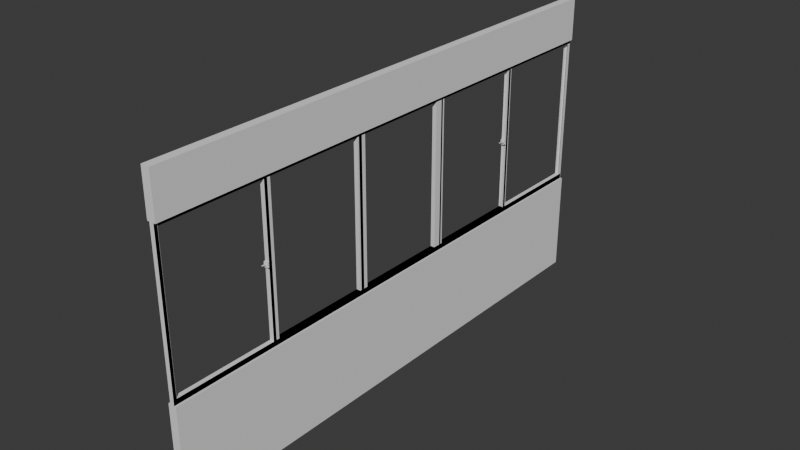 # Source: blend.blend  (saved by Blender 4.3.34; exported with 4.5.12 LTS)
import bpy
from mathutils import Matrix  # noqa: F401  (used for matrix-valued properties, if any)

bpy.ops.wm.read_factory_settings(use_empty=True)
scene = bpy.context.scene
scene.name = 'Scene'

# ---- collections
col_collection = bpy.data.collections.new('Collection'); scene.collection.children.link(col_collection)

# ---- world
world_world = bpy.data.worlds.new('World'); scene.world = world_world
world_world.use_nodes = True; world_world.node_tree.nodes.clear()
_N = world_world.node_tree.nodes; _L = world_world.node_tree.links
n0 = _N.new('ShaderNodeOutputWorld'); n0.name = 'World Output'; n0.location = (300, 300)
n1 = _N.new('ShaderNodeBackground'); n1.name = 'Background'; n1.location = (10, 300)
n1.inputs[0].default_value = (0.05088, 0.05088, 0.05088, 1.0)
_L.new(n1.outputs[0], n0.inputs[0])
n0.is_active_output = True
world_world.color = (0.05088, 0.05088, 0.05088)
world_world.sun_shadow_jitter_overblur = 0.0

# ---- meshes
me_006 = bpy.data.meshes.new('立方体.006')
me_006.from_pydata([(-1.0, -1.0, -1.0), (-1.0, -1.0, 1.0), (-1.0, 1.0, -1.0), (-1.0, 1.0, 1.0), (1.0, -1.0, -1.0), (1.0, -1.0, 1.0), (1.0, 1.0, -1.0), (1.0, 1.0, 1.0), (-1.0, 0.5, -1.0), (-1.0, 0.0, -1.0), (-1.0, -0.5, -1.0), (-1.0, -0.5, 1.0), (-1.0, 0.0, 1.0), (-1.0, 0.5, 1.0), (1.0, -0.5, -1.0), (1.0, 0.0, -1.0), (1.0, 0.5, -1.0), (1.0, 0.5, 1.0), (1.0, 0.0, 1.0), (1.0, -0.5, 1.0), (-1.0, -0.9851, -1.0), (1.0, -0.9851, 1.0), (-1.0, -0.9851, 1.0), (1.0, -0.9851, -1.0), (-1.0, -0.4837, -1.0), (-1.0, -0.4837, 1.0), (1.0, -0.4837, -1.0), (1.0, -0.4837, 1.0), (-1.0, -0.02057, 1.0), (1.0, -0.02057, -1.0), (-1.0, -0.02057, -1.0), (1.0, -0.02057, 1.0), (-1.0, 0.0223, -1.0), (-1.0, 0.0223, 1.0), (1.0, 0.0223, -1.0), (1.0, 0.0223, 1.0), (-1.0, 0.5179, 1.0), (1.0, 0.5179, -1.0), (-1.0, 0.5179, -1.0), (1.0, 0.5179, 1.0), (-1.0, 0.982, 1.0), (1.0, 0.982, -1.0), (-1.0, 0.982, -1.0), (1.0, 0.982, 1.0), (-1.0, -1.0, 0.9492), (-1.0, 1.0, 0.9492), (1.0, 1.0, 0.9492), (1.0, -1.0, 0.9492), (1.0, 0.5, 0.9492), (1.0, 0.0, 0.9492), (1.0, -0.5, 0.9492), (-1.0, -0.5, 0.9492), (-1.0, -0.9849, 1.0), (-1.0, 0.5, 0.9492), (-1.0, -0.9851, 0.9492), (1.0, -0.9851, 0.9492), (-1.0, -0.4837, 0.9492), (1.0, -0.4837, 0.9492), (1.0, -0.02057, 0.9492), (-1.0, -0.02057, 0.9492), (-1.0, 0.0223, 0.9492), (1.0, 0.0223, 0.9492), (1.0, 0.5179, 0.9492), (-1.0, 0.5179, 0.9492), (1.0, 0.982, 0.9492), (-1.0, 0.982, 0.9492), (-1.0, 1.0, -0.9155), (1.0, 1.0, -0.9155), (1.0, -1.0, -0.9155), (1.0, 0.5, -0.9155), (1.0, 0.0, -0.9155), (1.0, -0.5, -0.9155), (-1.0, -0.5, -0.9155), (-1.0, 0.0, -0.9155), (-1.0, 0.5, -0.9155), (-1.0, -0.9851, -0.9155), (1.0, -0.9851, -0.9155), (-1.0, -0.4837, -0.9155), (1.0, -0.4837, -0.9155), (1.0, -0.02057, -0.9155), (-1.0, -0.02057, -0.9155), (-1.0, 0.0223, -0.9155), (1.0, 0.0223, -0.9155), (1.0, 0.5179, -0.9155), (-1.0, 0.5179, -0.9155), (1.0, 0.982, -0.9155), (-1.0, 0.982, -0.9155), (-1.0, -1.0, -0.9155), (-1.0, -0.9858, -1.0), (-1.0, -0.9858, 1.0), (1.0, -0.9858, -1.0), (1.0, -0.9858, 1.0), (-1.0, -0.9858, 0.9492), (1.0, -0.9858, 0.9492), (1.0, -0.9858, -0.9155), (-1.0, -0.9858, -0.9155), (0.9872, -0.5, -1.0), (0.9872, -0.5, 1.0), (0.9872, -0.4837, -1.0), (0.9872, -0.4837, 1.0), (0.9872, -0.5, 0.9492), (0.9872, -0.4837, 0.9492), (0.9872, -0.5, -0.9155), (0.9872, -0.4837, -0.9155), (-1.0, 0.998, -1.0), (1.0, 0.998, -1.0), (1.0, 0.998, -0.9155), (-1.0, 0.998, -0.9155), (0.9876, 0.5, 1.0), (0.9876, 0.5179, 1.0), (0.9876, 0.5, 0.9492), (0.9876, 0.5179, 0.9492), (0.9876, 0.5, -0.9155), (0.9876, 0.5179, -0.9155), (0.9529, 0.0, 1.0), (0.9529, -0.02057, 1.0), (0.9529, 0.0223, 1.0), (0.9529, 0.0, 0.9492), (0.9529, -0.02057, 0.9492), (0.9529, 0.0223, 0.9492), (0.9529, 0.0, -0.9155), (0.9529, -0.02057, -0.9155), (0.9529, 0.0223, -0.9155), (1.0, -0.9849, 1.0), (-1.0, -0.9849, 0.9492), (1.0, -0.9849, 0.9492), (-1.0, -1.0, -0.9995), (1.0, -1.0, -0.9995), (-1.0, -0.9858, -0.9995), (1.0, -0.9858, -0.9995), (-1.0, 1.0, 0.9431), (1.0, 1.0, 0.9431), (-1.0, 0.982, 0.9431), (1.0, 0.982, 0.9431)], [], [(65, 40, 3, 45), (7, 46, 125, 123), (55, 21, 5, 47), (0, 4, 90, 88), (20, 23, 4, 0), (21, 22, 1, 5), (39, 36, 13, 17), (35, 33, 12, 18), (27, 25, 11, 19), (38, 37, 16, 8), (32, 34, 15, 9), (24, 26, 14, 10), (62, 39, 17, 48), (61, 35, 18, 49), (57, 27, 19, 50), (54, 22, 11, 51), (80, 59, 118, 121), (60, 33, 13, 53), (44, 1, 22, 54), (19, 11, 22, 21), (10, 14, 23, 20), (50, 19, 21, 55), (11, 25, 99, 97), (58, 31, 27, 57), (30, 29, 26, 24), (31, 28, 25, 27), (18, 12, 28, 31), (9, 15, 29, 30), (49, 18, 31, 58), (56, 25, 28, 59), (33, 60, 119, 116), (48, 17, 35, 61), (8, 16, 34, 32), (17, 13, 33, 35), (64, 43, 39, 62), (42, 41, 37, 38), (43, 40, 36, 39), (63, 84, 113, 111), (3, 40, 132, 130), (2, 6, 41, 42), (46, 7, 43, 64), (63, 36, 40, 65), (67, 46, 64, 85), (53, 13, 108, 110), (81, 73, 120, 122), (70, 49, 58, 79), (24, 10, 96, 98), (87, 44, 54, 75), (28, 12, 114, 115), (78, 57, 50, 71), (82, 61, 49, 70), (83, 62, 48, 69), (47, 5, 91, 93), (76, 55, 47, 68), (66, 45, 46, 67), (86, 65, 45, 66), (42, 86, 66, 2), (2, 66, 67, 6), (23, 76, 68, 4), (1, 44, 92, 89), (37, 83, 69, 16), (34, 82, 70, 15), (26, 78, 71, 14), (20, 75, 72, 10), (30, 80, 73, 9), (32, 81, 74, 8), (0, 87, 75, 20), (14, 71, 76, 23), (51, 11, 97, 100), (29, 79, 78, 26), (15, 70, 79, 29), (24, 77, 80, 30), (9, 73, 81, 32), (16, 69, 82, 34), (41, 85, 83, 37), (8, 74, 84, 38), (6, 67, 85, 41), (38, 84, 86, 42), (93, 91, 89, 92), (94, 93, 92, 95), (88, 90, 105, 104), (87, 0, 88, 95), (1, 89, 128, 126), (68, 47, 93, 94), (4, 68, 94, 90), (44, 87, 95, 92), (100, 97, 99, 101), (102, 100, 101, 103), (96, 102, 103, 98), (25, 56, 101, 99), (77, 24, 98, 103), (72, 51, 100, 102), (10, 72, 102, 96), (56, 77, 103, 101), (105, 106, 107, 104), (94, 95, 107, 106), (90, 94, 106, 105), (95, 88, 104, 107), (110, 108, 109, 111), (112, 110, 111, 113), (84, 74, 112, 113), (36, 63, 111, 109), (74, 53, 110, 112), (13, 36, 109, 108), (118, 115, 114, 117), (117, 114, 116, 119), (120, 117, 119, 122), (121, 118, 117, 120), (12, 33, 116, 114), (73, 80, 121, 120), (60, 81, 122, 119), (59, 28, 115, 118), (124, 52, 123, 125), (3, 7, 123, 52), (46, 45, 124, 125), (45, 3, 52, 124), (127, 126, 128, 129), (89, 91, 129, 128), (91, 5, 127, 129), (5, 1, 126, 127), (131, 130, 132, 133), (43, 7, 131, 133), (7, 3, 130, 131), (40, 43, 133, 132)])
_uv = me_006.uv_layers.new(name='UVマップ')
_uv.uv.foreach_set('vector', [0.6186, 0.2477, 0.625, 0.2477, 0.625, 0.25, 0.6186, 0.25, 0.625, 0.5, 0.6186, 0.5, 0.6186, 0.5, 0.625, 0.5, 0.6186, 0.7481, 0.625, 0.7481, 0.625, 0.75, 0.6186, 0.75, 0.125, 0.75, 0.375, 0.75, 0.375, 0.75, 0.125, 0.75, 0.125, 0.7481, 0.375, 0.7481, 0.375, 0.75, 0.125, 0.75, 0.625, 0.7481, 0.875, 0.7481, 0.875, 0.75, 0.625, 0.75, 0.625, 0.5603, 0.875, 0.5603, 0.875, 0.5625, 0.625, 0.5625, 0.625, 0.6222, 0.875, 0.6222, 0.875, 0.625, 0.625, 0.625, 0.625, 0.6855, 0.875, 0.6855, 0.875, 0.6875, 0.625, 0.6875, 0.125, 0.5603, 0.375, 0.5603, 0.375, 0.5625, 0.125, 0.5625, 0.125, 0.6222, 0.375, 0.6222, 0.375, 0.625, 0.125, 0.625, 0.125, 0.6855, 0.375, 0.6855, 0.375, 0.6875, 0.125, 0.6875, 0.6186, 0.5603, 0.625, 0.5603, 0.625, 0.5625, 0.6186, 0.5625, 0.6186, 0.6222, 0.625, 0.6222, 0.625, 0.625, 0.6186, 0.625, 0.6186, 0.6855, 0.625, 0.6855, 0.625, 0.6875, 0.6186, 0.6875, 0.6186, 0.001857, 0.625, 0.001857, 0.625, 0.0625, 0.6186, 0.0625, 0.0, 0.0, 0.0, 0.0, 0.0, 0.0, 0.0, 0.0, 0.6186, 0.1278, 0.625, 0.1278, 0.625, 0.1875, 0.6186, 0.1875, 0.6186, 0.0, 0.625, 0.0, 0.625, 0.001857, 0.6186, 0.001857, 0.625, 0.6875, 0.875, 0.6875, 0.875, 0.7481, 0.625, 0.7481, 0.125, 0.6875, 0.375, 0.6875, 0.375, 0.7481, 0.125, 0.7481, 0.6186, 0.6875, 0.625, 0.6875, 0.625, 0.7481, 0.6186, 0.7481, 0.875, 0.6875, 0.875, 0.6855, 0.875, 0.6855, 0.875, 0.6875, 0.6186, 0.6276, 0.625, 0.6276, 0.625, 0.6855, 0.6186, 0.6855, 0.125, 0.6276, 0.375, 0.6276, 0.375, 0.6855, 0.125, 0.6855, 0.625, 0.6276, 0.875, 0.6276, 0.875, 0.6855, 0.625, 0.6855, 0.625, 0.625, 0.875, 0.625, 0.875, 0.6276, 0.625, 0.6276, 0.125, 0.625, 0.375, 0.625, 0.375, 0.6276, 0.125, 0.6276, 0.6186, 0.625, 0.625, 0.625, 0.625, 0.6276, 0.6186, 0.6276, 0.6186, 0.06454, 0.625, 0.06454, 0.625, 0.1224, 0.6186, 0.1224, 0.625, 0.1278, 0.6186, 0.1278, 0.6186, 0.1278, 0.625, 0.1278, 0.6186, 0.5625, 0.625, 0.5625, 0.625, 0.6222, 0.6186, 0.6222, 0.125, 0.5625, 0.375, 0.5625, 0.375, 0.6222, 0.125, 0.6222, 0.625, 0.5625, 0.875, 0.5625, 0.875, 0.6222, 0.625, 0.6222, 0.6186, 0.5023, 0.625, 0.5023, 0.625, 0.5603, 0.6186, 0.5603, 0.125, 0.5023, 0.375, 0.5023, 0.375, 0.5603, 0.125, 0.5603, 0.625, 0.5023, 0.875, 0.5023, 0.875, 0.5603, 0.625, 0.5603, 0.0, 0.0, 0.0, 0.0, 0.0, 0.0, 0.0, 0.0, 0.625, 0.25, 0.625, 0.2477, 0.625, 0.2477, 0.625, 0.25, 0.125, 0.5, 0.375, 0.5, 0.375, 0.5023, 0.125, 0.5023, 0.6186, 0.5, 0.625, 0.5, 0.625, 0.5023, 0.6186, 0.5023, 0.6186, 0.1897, 0.625, 0.1897, 0.625, 0.2477, 0.6186, 0.2477, 0.3856, 0.5, 0.6186, 0.5, 0.6186, 0.5023, 0.3856, 0.5023, 0.6186, 0.1875, 0.625, 0.1875, 0.625, 0.1875, 0.6186, 0.1875, 0.3856, 0.1278, 0.3856, 0.125, 0.3856, 0.125, 0.3856, 0.1278, 0.3856, 0.625, 0.6186, 0.625, 0.6186, 0.6276, 0.3856, 0.6276, 0.125, 0.6855, 0.125, 0.6875, 0.125, 0.6875, 0.125, 0.6855, 0.3856, 0.0, 0.6186, 0.0, 0.6186, 0.001857, 0.3856, 0.001857, 0.875, 0.6276, 0.875, 0.625, 0.875, 0.625, 0.875, 0.6276, 0.3856, 0.6855, 0.6186, 0.6855, 0.6186, 0.6875, 0.3856, 0.6875, 0.3856, 0.6222, 0.6186, 0.6222, 0.6186, 0.625, 0.3856, 0.625, 0.3856, 0.5603, 0.6186, 0.5603, 0.6186, 0.5625, 0.3856, 0.5625, 0.6186, 0.75, 0.625, 0.75, 0.625, 0.75, 0.6186, 0.75, 0.3856, 0.7481, 0.6186, 0.7481, 0.6186, 0.75, 0.3856, 0.75, 0.3856, 0.25, 0.6186, 0.25, 0.6186, 0.5, 0.3856, 0.5, 0.3856, 0.2477, 0.6186, 0.2477, 0.6186, 0.25, 0.3856, 0.25, 0.375, 0.2477, 0.3856, 0.2477, 0.3856, 0.25, 0.375, 0.25, 0.375, 0.25, 0.3856, 0.25, 0.3856, 0.5, 0.375, 0.5, 0.375, 0.7481, 0.3856, 0.7481, 0.3856, 0.75, 0.375, 0.75, 0.625, 0.0, 0.6186, 0.0, 0.6186, 0.0, 0.625, 0.0, 0.375, 0.5603, 0.3856, 0.5603, 0.3856, 0.5625, 0.375, 0.5625, 0.375, 0.6222, 0.3856, 0.6222, 0.3856, 0.625, 0.375, 0.625, 0.375, 0.6855, 0.3856, 0.6855, 0.3856, 0.6875, 0.375, 0.6875, 0.375, 0.001857, 0.3856, 0.001857, 0.3856, 0.0625, 0.375, 0.0625, 0.375, 0.1224, 0.3856, 0.1224, 0.3856, 0.125, 0.375, 0.125, 0.375, 0.1278, 0.3856, 0.1278, 0.3856, 0.1875, 0.375, 0.1875, 0.375, 0.0, 0.3856, 0.0, 0.3856, 0.001857, 0.375, 0.001857, 0.375, 0.6875, 0.3856, 0.6875, 0.3856, 0.7481, 0.375, 0.7481, 0.6186, 0.0625, 0.625, 0.0625, 0.625, 0.0625, 0.6186, 0.0625, 0.375, 0.6276, 0.3856, 0.6276, 0.3856, 0.6855, 0.375, 0.6855, 0.375, 0.625, 0.3856, 0.625, 0.3856, 0.6276, 0.375, 0.6276, 0.375, 0.06454, 0.3856, 0.06454, 0.3856, 0.1224, 0.375, 0.1224, 0.375, 0.125, 0.3856, 0.125, 0.3856, 0.1278, 0.375, 0.1278, 0.375, 0.5625, 0.3856, 0.5625, 0.3856, 0.6222, 0.375, 0.6222, 0.375, 0.5023, 0.3856, 0.5023, 0.3856, 0.5603, 0.375, 0.5603, 0.375, 0.1875, 0.3856, 0.1875, 0.3856, 0.1897, 0.375, 0.1897, 0.375, 0.5, 0.3856, 0.5, 0.3856, 0.5023, 0.375, 0.5023, 0.375, 0.1897, 0.3856, 0.1897, 0.3856, 0.2477, 0.375, 0.2477, 0.6186, 0.75, 0.625, 0.75, 0.625, 1.0, 0.6186, 1.0, 0.3856, 0.75, 0.6186, 0.75, 0.6186, 1.0, 0.3856, 1.0, 0.125, 0.75, 0.375, 0.75, 0.375, 0.75, 0.125, 0.75, 0.3856, 0.0, 0.375, 0.0, 0.375, 0.0, 0.3856, 0.0, 0.625, 0.0, 0.625, 0.0, 0.625, 0.0, 0.625, 0.0, 0.3856, 0.75, 0.6186, 0.75, 0.6186, 0.75, 0.3856, 0.75, 0.375, 0.75, 0.3856, 0.75, 0.3856, 0.75, 0.375, 0.75, 0.6186, 0.0, 0.3856, 0.0, 0.3856, 0.0, 0.6186, 0.0, 0.6186, 0.0625, 0.625, 0.0625, 0.625, 0.06454, 0.6186, 0.06454, 0.3856, 0.0625, 0.6186, 0.0625, 0.6186, 0.06454, 0.3856, 0.06454, 0.375, 0.0625, 0.3856, 0.0625, 0.3856, 0.06454, 0.375, 0.06454, 0.625, 0.06454, 0.6186, 0.06454, 0.6186, 0.06454, 0.625, 0.06454, 0.3856, 0.06454, 0.375, 0.06454, 0.375, 0.06454, 0.3856, 0.06454, 0.0, 0.0, 0.0, 0.0, 0.0, 0.0, 0.0, 0.0, 0.375, 0.0625, 0.3856, 0.0625, 0.3856, 0.0625, 0.375, 0.0625, 0.0, 0.0, 0.0, 0.0, 0.0, 0.0, 0.0, 0.0, 0.375, 0.75, 0.3856, 0.75, 0.3856, 1.0, 0.375, 1.0, 0.3856, 0.75, 0.3856, 1.0, 0.3856, 1.0, 0.3856, 0.75, 0.375, 0.75, 0.3856, 0.75, 0.3856, 0.75, 0.375, 0.75, 0.3856, 0.0, 0.375, 0.0, 0.375, 0.0, 0.3856, 0.0, 0.6186, 0.1875, 0.625, 0.1875, 0.625, 0.1897, 0.6186, 0.1897, 0.3856, 0.1875, 0.6186, 0.1875, 0.6186, 0.1897, 0.3856, 0.1897, 0.3856, 0.1897, 0.3856, 0.1875, 0.3856, 0.1875, 0.3856, 0.1897, 0.625, 0.1897, 0.6186, 0.1897, 0.6186, 0.1897, 0.625, 0.1897, 0.0, 0.0, 0.0, 0.0, 0.0, 0.0, 0.0, 0.0, 0.875, 0.5625, 0.875, 0.5603, 0.875, 0.5603, 0.875, 0.5625, 0.6186, 0.1224, 0.625, 0.1224, 0.625, 0.125, 0.6186, 0.125, 0.6186, 0.125, 0.625, 0.125, 0.625, 0.1278, 0.6186, 0.1278, 0.3856, 0.125, 0.6186, 0.125, 0.6186, 0.1278, 0.3856, 0.1278, 0.3856, 0.1224, 0.6186, 0.1224, 0.6186, 0.125, 0.3856, 0.125, 0.875, 0.625, 0.875, 0.6222, 0.875, 0.6222, 0.875, 0.625, 0.3856, 0.125, 0.3856, 0.1224, 0.3856, 0.1224, 0.3856, 0.125, 0.0, 0.0, 0.0, 0.0, 0.0, 0.0, 0.0, 0.0, 0.6186, 0.1224, 0.625, 0.1224, 0.625, 0.1224, 0.6186, 0.1224, 0.6186, 0.25, 0.625, 0.25, 0.625, 0.5, 0.6186, 0.5, 0.875, 0.5, 0.625, 0.5, 0.625, 0.5, 0.875, 0.5, 0.6186, 0.5, 0.6186, 0.25, 0.6186, 0.25, 0.6186, 0.5, 0.6186, 0.25, 0.625, 0.25, 0.625, 0.25, 0.6186, 0.25, 0.625, 0.75, 0.875, 0.75, 0.875, 0.75, 0.625, 0.75, 0.625, 1.0, 0.625, 0.75, 0.625, 0.75, 0.625, 1.0, 0.625, 0.75, 0.625, 0.75, 0.625, 0.75, 0.625, 0.75, 0.625, 0.75, 0.875, 0.75, 0.875, 0.75, 0.625, 0.75, 0.625, 0.5, 0.875, 0.5, 0.875, 0.5023, 0.625, 0.5023, 0.625, 0.5023, 0.625, 0.5, 0.625, 0.5, 0.625, 0.5023, 0.625, 0.5, 0.875, 0.5, 0.875, 0.5, 0.625, 0.5, 0.875, 0.5023, 0.625, 0.5023, 0.625, 0.5023, 0.875, 0.5023])
me_006.update()
me_x = bpy.data.meshes.new('立方体')
me_x.from_pydata([(-1.0, -1.0, -1.0), (-1.0, -1.0, 1.0), (-1.0, 1.0, -1.0), (-1.0, 1.0, 1.0), (1.0, -1.0, -1.0), (1.0, -1.0, 1.0), (1.0, 1.0, -1.0), (1.0, 1.0, 1.0)], [], [(0, 1, 3, 2), (2, 3, 7, 6), (6, 7, 5, 4), (4, 5, 1, 0), (2, 6, 4, 0), (7, 3, 1, 5)])
_uv = me_x.uv_layers.new(name='UVマップ')
_uv.uv.foreach_set('vector', [0.375, 0.0, 0.625, 0.0, 0.625, 0.25, 0.375, 0.25, 0.375, 0.25, 0.625, 0.25, 0.625, 0.5, 0.375, 0.5, 0.375, 0.5, 0.625, 0.5, 0.625, 0.75, 0.375, 0.75, 0.375, 0.75, 0.625, 0.75, 0.625, 1.0, 0.375, 1.0, 0.125, 0.5, 0.375, 0.5, 0.375, 0.75, 0.125, 0.75, 0.625, 0.5, 0.875, 0.5, 0.875, 0.75, 0.625, 0.75])
me_x.update()
me_001 = bpy.data.meshes.new('立方体.001')
me_001.from_pydata([(-1.0, -1.0, -1.0), (-1.0, -1.0, 1.0), (-1.0, 1.0, -1.0), (-1.0, 1.0, 1.0), (1.0, -1.0, -1.0), (1.0, -1.0, 1.0), (1.0, 1.0, -1.0), (1.0, 1.0, 1.0)], [], [(0, 1, 3, 2), (2, 3, 7, 6), (6, 7, 5, 4), (4, 5, 1, 0), (2, 6, 4, 0), (7, 3, 1, 5)])
_uv = me_001.uv_layers.new(name='UVマップ')
_uv.uv.foreach_set('vector', [0.375, 0.0, 0.625, 0.0, 0.625, 0.25, 0.375, 0.25, 0.375, 0.25, 0.625, 0.25, 0.625, 0.5, 0.375, 0.5, 0.375, 0.5, 0.625, 0.5, 0.625, 0.75, 0.375, 0.75, 0.375, 0.75, 0.625, 0.75, 0.625, 1.0, 0.375, 1.0, 0.125, 0.5, 0.375, 0.5, 0.375, 0.75, 0.125, 0.75, 0.625, 0.5, 0.875, 0.5, 0.875, 0.75, 0.625, 0.75])
me_001.update()
me_002 = bpy.data.meshes.new('立方体.002')
me_002.from_pydata([(-1.0, -1.0, -1.0), (-1.0, -1.0, 1.0), (-1.0, 1.0, -1.0), (-1.0, 1.0, 1.0), (1.0, -1.0, -1.0), (1.0, -1.0, 1.0), (1.0, 1.0, -1.0), (1.0, 1.0, 1.0), (-1.0, 0.5, -1.0), (-1.0, 0.0, -1.0), (-1.0, -0.5, -1.0), (-1.0, -0.5, 1.0), (-1.0, 0.0, 1.0), (-1.0, 0.5, 1.0), (1.0, -0.5, -1.0), (1.0, 0.0, -1.0), (1.0, 0.5, -1.0), (1.0, 0.5, 1.0), (1.0, 0.0, 1.0), (1.0, -0.5, 1.0), (-1.0, -0.9851, -1.0), (1.0, -0.9851, 1.0), (-1.0, -0.9851, 1.0), (1.0, -0.9851, -1.0), (-1.0, -0.4837, -1.0), (-1.0, -0.4837, 1.0), (1.0, -0.4837, -1.0), (1.0, -0.4837, 1.0), (-1.0, -0.02057, 1.0), (1.0, -0.02057, -1.0), (-1.0, -0.02057, -1.0), (1.0, -0.02057, 1.0), (-1.0, 0.0223, -1.0), (-1.0, 0.0223, 1.0), (1.0, 0.0223, -1.0), (1.0, 0.0223, 1.0), (-1.0, 0.5179, 1.0), (1.0, 0.5179, -1.0), (-1.0, 0.5179, -1.0), (1.0, 0.5179, 1.0), (-1.0, 0.982, 1.0), (1.0, 0.982, -1.0), (-1.0, 0.982, -1.0), (1.0, 0.982, 1.0), (-1.0, -1.0, 0.9492), (-1.0, 1.0, 0.9492), (1.0, 1.0, 0.9492), (1.0, -1.0, 0.9492), (1.0, 0.5, 0.9492), (1.0, 0.0, 0.9492), (1.0, -0.5, 0.9492), (-1.0, -0.5, 0.9492), (-1.0, -0.9849, 1.0), (-1.0, 0.5, 0.9492), (-1.0, -0.9851, 0.9492), (1.0, -0.9851, 0.9492), (-1.0, -0.4837, 0.9492), (1.0, -0.4837, 0.9492), (1.0, -0.02057, 0.9492), (-1.0, -0.02057, 0.9492), (-1.0, 0.0223, 0.9492), (1.0, 0.0223, 0.9492), (1.0, 0.5179, 0.9492), (-1.0, 0.5179, 0.9492), (1.0, 0.982, 0.9492), (-1.0, 0.982, 0.9492), (-1.0, 1.0, -0.9155), (1.0, 1.0, -0.9155), (1.0, -1.0, -0.9155), (1.0, 0.5, -0.9155), (1.0, 0.0, -0.9155), (1.0, -0.5, -0.9155), (-1.0, -0.5, -0.9155), (-1.0, 0.0, -0.9155), (-1.0, 0.5, -0.9155), (-1.0, -0.9851, -0.9155), (1.0, -0.9851, -0.9155), (-1.0, -0.4837, -0.9155), (1.0, -0.4837, -0.9155), (1.0, -0.02057, -0.9155), (-1.0, -0.02057, -0.9155), (-1.0, 0.0223, -0.9155), (1.0, 0.0223, -0.9155), (1.0, 0.5179, -0.9155), (-1.0, 0.5179, -0.9155), (1.0, 0.982, -0.9155), (-1.0, 0.982, -0.9155), (-1.0, -1.0, -0.9155), (-1.0, -0.9858, -1.0), (-1.0, -0.9858, 1.0), (1.0, -0.9858, -1.0), (1.0, -0.9858, 1.0), (-1.0, -0.9858, 0.9492), (1.0, -0.9858, 0.9492), (1.0, -0.9858, -0.9155), (-1.0, -0.9858, -0.9155), (0.9872, -0.5, -1.0), (0.9872, -0.5, 1.0), (0.9872, -0.4837, -1.0), (0.9872, -0.4837, 1.0), (0.9872, -0.5, 0.9492), (0.9872, -0.4837, 0.9492), (0.9872, -0.5, -0.9155), (0.9872, -0.4837, -0.9155), (-1.0, 0.998, -1.0), (1.0, 0.998, -1.0), (1.0, 0.998, -0.9155), (-1.0, 0.998, -0.9155), (0.9876, 0.5, 1.0), (0.9876, 0.5179, 1.0), (0.9876, 0.5, 0.9492), (0.9876, 0.5179, 0.9492), (0.9876, 0.5, -0.9155), (0.9876, 0.5179, -0.9155), (0.9529, 0.0, 1.0), (0.9529, -0.02057, 1.0), (0.9529, 0.0223, 1.0), (0.9529, 0.0, 0.9492), (0.9529, -0.02057, 0.9492), (0.9529, 0.0223, 0.9492), (0.9529, 0.0, -0.9155), (0.9529, -0.02057, -0.9155), (0.9529, 0.0223, -0.9155), (1.0, -0.9849, 1.0), (-1.0, -0.9849, 0.9492), (1.0, -0.9849, 0.9492), (-1.0, -1.0, -0.9995), (1.0, -1.0, -0.9995), (-1.0, -0.9858, -0.9995), (1.0, -0.9858, -0.9995), (-1.0, 1.0, 0.9431), (1.0, 1.0, 0.9431), (-1.0, 0.982, 0.9431), (1.0, 0.982, 0.9431)], [], [(65, 40, 3, 45), (7, 46, 125, 123), (55, 21, 5, 47), (0, 4, 90, 88), (20, 23, 4, 0), (21, 22, 1, 5), (39, 36, 13, 17), (35, 33, 12, 18), (27, 25, 11, 19), (38, 37, 16, 8), (32, 34, 15, 9), (24, 26, 14, 10), (62, 39, 17, 48), (61, 35, 18, 49), (57, 27, 19, 50), (54, 22, 11, 51), (80, 59, 118, 121), (60, 33, 13, 53), (44, 1, 22, 54), (19, 11, 22, 21), (10, 14, 23, 20), (50, 19, 21, 55), (11, 25, 99, 97), (58, 31, 27, 57), (30, 29, 26, 24), (31, 28, 25, 27), (18, 12, 28, 31), (9, 15, 29, 30), (49, 18, 31, 58), (56, 25, 28, 59), (33, 60, 119, 116), (48, 17, 35, 61), (8, 16, 34, 32), (17, 13, 33, 35), (64, 43, 39, 62), (42, 41, 37, 38), (43, 40, 36, 39), (63, 84, 113, 111), (3, 40, 132, 130), (2, 6, 41, 42), (46, 7, 43, 64), (63, 36, 40, 65), (67, 46, 64, 85), (53, 13, 108, 110), (81, 73, 120, 122), (70, 49, 58, 79), (24, 10, 96, 98), (87, 44, 54, 75), (28, 12, 114, 115), (78, 57, 50, 71), (82, 61, 49, 70), (83, 62, 48, 69), (47, 5, 91, 93), (76, 55, 47, 68), (66, 45, 46, 67), (86, 65, 45, 66), (42, 86, 66, 2), (2, 66, 67, 6), (23, 76, 68, 4), (1, 44, 92, 89), (37, 83, 69, 16), (34, 82, 70, 15), (26, 78, 71, 14), (20, 75, 72, 10), (30, 80, 73, 9), (32, 81, 74, 8), (0, 87, 75, 20), (14, 71, 76, 23), (51, 11, 97, 100), (29, 79, 78, 26), (15, 70, 79, 29), (24, 77, 80, 30), (9, 73, 81, 32), (16, 69, 82, 34), (41, 85, 83, 37), (8, 74, 84, 38), (6, 67, 85, 41), (38, 84, 86, 42), (93, 91, 89, 92), (94, 93, 92, 95), (88, 90, 105, 104), (87, 0, 88, 95), (1, 89, 128, 126), (68, 47, 93, 94), (4, 68, 94, 90), (44, 87, 95, 92), (100, 97, 99, 101), (102, 100, 101, 103), (96, 102, 103, 98), (25, 56, 101, 99), (77, 24, 98, 103), (72, 51, 100, 102), (10, 72, 102, 96), (56, 77, 103, 101), (105, 106, 107, 104), (94, 95, 107, 106), (90, 94, 106, 105), (95, 88, 104, 107), (110, 108, 109, 111), (112, 110, 111, 113), (84, 74, 112, 113), (36, 63, 111, 109), (74, 53, 110, 112), (13, 36, 109, 108), (118, 115, 114, 117), (117, 114, 116, 119), (120, 117, 119, 122), (121, 118, 117, 120), (12, 33, 116, 114), (73, 80, 121, 120), (60, 81, 122, 119), (59, 28, 115, 118), (124, 52, 123, 125), (3, 7, 123, 52), (46, 45, 124, 125), (45, 3, 52, 124), (127, 126, 128, 129), (89, 91, 129, 128), (91, 5, 127, 129), (5, 1, 126, 127), (131, 130, 132, 133), (43, 7, 131, 133), (7, 3, 130, 131), (40, 43, 133, 132)])
_uv = me_002.uv_layers.new(name='UVマップ')
_uv.uv.foreach_set('vector', [0.6186, 0.2477, 0.625, 0.2477, 0.625, 0.25, 0.6186, 0.25, 0.625, 0.5, 0.6186, 0.5, 0.6186, 0.5, 0.625, 0.5, 0.6186, 0.7481, 0.625, 0.7481, 0.625, 0.75, 0.6186, 0.75, 0.125, 0.75, 0.375, 0.75, 0.375, 0.75, 0.125, 0.75, 0.125, 0.7481, 0.375, 0.7481, 0.375, 0.75, 0.125, 0.75, 0.625, 0.7481, 0.875, 0.7481, 0.875, 0.75, 0.625, 0.75, 0.625, 0.5603, 0.875, 0.5603, 0.875, 0.5625, 0.625, 0.5625, 0.625, 0.6222, 0.875, 0.6222, 0.875, 0.625, 0.625, 0.625, 0.625, 0.6855, 0.875, 0.6855, 0.875, 0.6875, 0.625, 0.6875, 0.125, 0.5603, 0.375, 0.5603, 0.375, 0.5625, 0.125, 0.5625, 0.125, 0.6222, 0.375, 0.6222, 0.375, 0.625, 0.125, 0.625, 0.125, 0.6855, 0.375, 0.6855, 0.375, 0.6875, 0.125, 0.6875, 0.6186, 0.5603, 0.625, 0.5603, 0.625, 0.5625, 0.6186, 0.5625, 0.6186, 0.6222, 0.625, 0.6222, 0.625, 0.625, 0.6186, 0.625, 0.6186, 0.6855, 0.625, 0.6855, 0.625, 0.6875, 0.6186, 0.6875, 0.6186, 0.001857, 0.625, 0.001857, 0.625, 0.0625, 0.6186, 0.0625, 0.0, 0.0, 0.0, 0.0, 0.0, 0.0, 0.0, 0.0, 0.6186, 0.1278, 0.625, 0.1278, 0.625, 0.1875, 0.6186, 0.1875, 0.6186, 0.0, 0.625, 0.0, 0.625, 0.001857, 0.6186, 0.001857, 0.625, 0.6875, 0.875, 0.6875, 0.875, 0.7481, 0.625, 0.7481, 0.125, 0.6875, 0.375, 0.6875, 0.375, 0.7481, 0.125, 0.7481, 0.6186, 0.6875, 0.625, 0.6875, 0.625, 0.7481, 0.6186, 0.7481, 0.875, 0.6875, 0.875, 0.6855, 0.875, 0.6855, 0.875, 0.6875, 0.6186, 0.6276, 0.625, 0.6276, 0.625, 0.6855, 0.6186, 0.6855, 0.125, 0.6276, 0.375, 0.6276, 0.375, 0.6855, 0.125, 0.6855, 0.625, 0.6276, 0.875, 0.6276, 0.875, 0.6855, 0.625, 0.6855, 0.625, 0.625, 0.875, 0.625, 0.875, 0.6276, 0.625, 0.6276, 0.125, 0.625, 0.375, 0.625, 0.375, 0.6276, 0.125, 0.6276, 0.6186, 0.625, 0.625, 0.625, 0.625, 0.6276, 0.6186, 0.6276, 0.6186, 0.06454, 0.625, 0.06454, 0.625, 0.1224, 0.6186, 0.1224, 0.625, 0.1278, 0.6186, 0.1278, 0.6186, 0.1278, 0.625, 0.1278, 0.6186, 0.5625, 0.625, 0.5625, 0.625, 0.6222, 0.6186, 0.6222, 0.125, 0.5625, 0.375, 0.5625, 0.375, 0.6222, 0.125, 0.6222, 0.625, 0.5625, 0.875, 0.5625, 0.875, 0.6222, 0.625, 0.6222, 0.6186, 0.5023, 0.625, 0.5023, 0.625, 0.5603, 0.6186, 0.5603, 0.125, 0.5023, 0.375, 0.5023, 0.375, 0.5603, 0.125, 0.5603, 0.625, 0.5023, 0.875, 0.5023, 0.875, 0.5603, 0.625, 0.5603, 0.0, 0.0, 0.0, 0.0, 0.0, 0.0, 0.0, 0.0, 0.625, 0.25, 0.625, 0.2477, 0.625, 0.2477, 0.625, 0.25, 0.125, 0.5, 0.375, 0.5, 0.375, 0.5023, 0.125, 0.5023, 0.6186, 0.5, 0.625, 0.5, 0.625, 0.5023, 0.6186, 0.5023, 0.6186, 0.1897, 0.625, 0.1897, 0.625, 0.2477, 0.6186, 0.2477, 0.3856, 0.5, 0.6186, 0.5, 0.6186, 0.5023, 0.3856, 0.5023, 0.6186, 0.1875, 0.625, 0.1875, 0.625, 0.1875, 0.6186, 0.1875, 0.3856, 0.1278, 0.3856, 0.125, 0.3856, 0.125, 0.3856, 0.1278, 0.3856, 0.625, 0.6186, 0.625, 0.6186, 0.6276, 0.3856, 0.6276, 0.125, 0.6855, 0.125, 0.6875, 0.125, 0.6875, 0.125, 0.6855, 0.3856, 0.0, 0.6186, 0.0, 0.6186, 0.001857, 0.3856, 0.001857, 0.875, 0.6276, 0.875, 0.625, 0.875, 0.625, 0.875, 0.6276, 0.3856, 0.6855, 0.6186, 0.6855, 0.6186, 0.6875, 0.3856, 0.6875, 0.3856, 0.6222, 0.6186, 0.6222, 0.6186, 0.625, 0.3856, 0.625, 0.3856, 0.5603, 0.6186, 0.5603, 0.6186, 0.5625, 0.3856, 0.5625, 0.6186, 0.75, 0.625, 0.75, 0.625, 0.75, 0.6186, 0.75, 0.3856, 0.7481, 0.6186, 0.7481, 0.6186, 0.75, 0.3856, 0.75, 0.3856, 0.25, 0.6186, 0.25, 0.6186, 0.5, 0.3856, 0.5, 0.3856, 0.2477, 0.6186, 0.2477, 0.6186, 0.25, 0.3856, 0.25, 0.375, 0.2477, 0.3856, 0.2477, 0.3856, 0.25, 0.375, 0.25, 0.375, 0.25, 0.3856, 0.25, 0.3856, 0.5, 0.375, 0.5, 0.375, 0.7481, 0.3856, 0.7481, 0.3856, 0.75, 0.375, 0.75, 0.625, 0.0, 0.6186, 0.0, 0.6186, 0.0, 0.625, 0.0, 0.375, 0.5603, 0.3856, 0.5603, 0.3856, 0.5625, 0.375, 0.5625, 0.375, 0.6222, 0.3856, 0.6222, 0.3856, 0.625, 0.375, 0.625, 0.375, 0.6855, 0.3856, 0.6855, 0.3856, 0.6875, 0.375, 0.6875, 0.375, 0.001857, 0.3856, 0.001857, 0.3856, 0.0625, 0.375, 0.0625, 0.375, 0.1224, 0.3856, 0.1224, 0.3856, 0.125, 0.375, 0.125, 0.375, 0.1278, 0.3856, 0.1278, 0.3856, 0.1875, 0.375, 0.1875, 0.375, 0.0, 0.3856, 0.0, 0.3856, 0.001857, 0.375, 0.001857, 0.375, 0.6875, 0.3856, 0.6875, 0.3856, 0.7481, 0.375, 0.7481, 0.6186, 0.0625, 0.625, 0.0625, 0.625, 0.0625, 0.6186, 0.0625, 0.375, 0.6276, 0.3856, 0.6276, 0.3856, 0.6855, 0.375, 0.6855, 0.375, 0.625, 0.3856, 0.625, 0.3856, 0.6276, 0.375, 0.6276, 0.375, 0.06454, 0.3856, 0.06454, 0.3856, 0.1224, 0.375, 0.1224, 0.375, 0.125, 0.3856, 0.125, 0.3856, 0.1278, 0.375, 0.1278, 0.375, 0.5625, 0.3856, 0.5625, 0.3856, 0.6222, 0.375, 0.6222, 0.375, 0.5023, 0.3856, 0.5023, 0.3856, 0.5603, 0.375, 0.5603, 0.375, 0.1875, 0.3856, 0.1875, 0.3856, 0.1897, 0.375, 0.1897, 0.375, 0.5, 0.3856, 0.5, 0.3856, 0.5023, 0.375, 0.5023, 0.375, 0.1897, 0.3856, 0.1897, 0.3856, 0.2477, 0.375, 0.2477, 0.6186, 0.75, 0.625, 0.75, 0.625, 1.0, 0.6186, 1.0, 0.3856, 0.75, 0.6186, 0.75, 0.6186, 1.0, 0.3856, 1.0, 0.125, 0.75, 0.375, 0.75, 0.375, 0.75, 0.125, 0.75, 0.3856, 0.0, 0.375, 0.0, 0.375, 0.0, 0.3856, 0.0, 0.625, 0.0, 0.625, 0.0, 0.625, 0.0, 0.625, 0.0, 0.3856, 0.75, 0.6186, 0.75, 0.6186, 0.75, 0.3856, 0.75, 0.375, 0.75, 0.3856, 0.75, 0.3856, 0.75, 0.375, 0.75, 0.6186, 0.0, 0.3856, 0.0, 0.3856, 0.0, 0.6186, 0.0, 0.6186, 0.0625, 0.625, 0.0625, 0.625, 0.06454, 0.6186, 0.06454, 0.3856, 0.0625, 0.6186, 0.0625, 0.6186, 0.06454, 0.3856, 0.06454, 0.375, 0.0625, 0.3856, 0.0625, 0.3856, 0.06454, 0.375, 0.06454, 0.625, 0.06454, 0.6186, 0.06454, 0.6186, 0.06454, 0.625, 0.06454, 0.3856, 0.06454, 0.375, 0.06454, 0.375, 0.06454, 0.3856, 0.06454, 0.0, 0.0, 0.0, 0.0, 0.0, 0.0, 0.0, 0.0, 0.375, 0.0625, 0.3856, 0.0625, 0.3856, 0.0625, 0.375, 0.0625, 0.0, 0.0, 0.0, 0.0, 0.0, 0.0, 0.0, 0.0, 0.375, 0.75, 0.3856, 0.75, 0.3856, 1.0, 0.375, 1.0, 0.3856, 0.75, 0.3856, 1.0, 0.3856, 1.0, 0.3856, 0.75, 0.375, 0.75, 0.3856, 0.75, 0.3856, 0.75, 0.375, 0.75, 0.3856, 0.0, 0.375, 0.0, 0.375, 0.0, 0.3856, 0.0, 0.6186, 0.1875, 0.625, 0.1875, 0.625, 0.1897, 0.6186, 0.1897, 0.3856, 0.1875, 0.6186, 0.1875, 0.6186, 0.1897, 0.3856, 0.1897, 0.3856, 0.1897, 0.3856, 0.1875, 0.3856, 0.1875, 0.3856, 0.1897, 0.625, 0.1897, 0.6186, 0.1897, 0.6186, 0.1897, 0.625, 0.1897, 0.0, 0.0, 0.0, 0.0, 0.0, 0.0, 0.0, 0.0, 0.875, 0.5625, 0.875, 0.5603, 0.875, 0.5603, 0.875, 0.5625, 0.6186, 0.1224, 0.625, 0.1224, 0.625, 0.125, 0.6186, 0.125, 0.6186, 0.125, 0.625, 0.125, 0.625, 0.1278, 0.6186, 0.1278, 0.3856, 0.125, 0.6186, 0.125, 0.6186, 0.1278, 0.3856, 0.1278, 0.3856, 0.1224, 0.6186, 0.1224, 0.6186, 0.125, 0.3856, 0.125, 0.875, 0.625, 0.875, 0.6222, 0.875, 0.6222, 0.875, 0.625, 0.3856, 0.125, 0.3856, 0.1224, 0.3856, 0.1224, 0.3856, 0.125, 0.0, 0.0, 0.0, 0.0, 0.0, 0.0, 0.0, 0.0, 0.6186, 0.1224, 0.625, 0.1224, 0.625, 0.1224, 0.6186, 0.1224, 0.6186, 0.25, 0.625, 0.25, 0.625, 0.5, 0.6186, 0.5, 0.875, 0.5, 0.625, 0.5, 0.625, 0.5, 0.875, 0.5, 0.6186, 0.5, 0.6186, 0.25, 0.6186, 0.25, 0.6186, 0.5, 0.6186, 0.25, 0.625, 0.25, 0.625, 0.25, 0.6186, 0.25, 0.625, 0.75, 0.875, 0.75, 0.875, 0.75, 0.625, 0.75, 0.625, 1.0, 0.625, 0.75, 0.625, 0.75, 0.625, 1.0, 0.625, 0.75, 0.625, 0.75, 0.625, 0.75, 0.625, 0.75, 0.625, 0.75, 0.875, 0.75, 0.875, 0.75, 0.625, 0.75, 0.625, 0.5, 0.875, 0.5, 0.875, 0.5023, 0.625, 0.5023, 0.625, 0.5023, 0.625, 0.5, 0.625, 0.5, 0.625, 0.5023, 0.625, 0.5, 0.875, 0.5, 0.875, 0.5, 0.625, 0.5, 0.875, 0.5023, 0.625, 0.5023, 0.625, 0.5023, 0.875, 0.5023])
me_002.update()
me_003 = bpy.data.meshes.new('立方体.003')
me_003.from_pydata([(-1.0, -1.0, -1.0), (-1.0, -1.0, 1.0), (-1.0, 1.0, -1.0), (-1.0, 1.0, 1.0), (1.0, -1.0, -1.0), (1.0, -1.0, 1.0), (1.0, 1.0, -1.0), (1.0, 1.0, 1.0)], [], [(0, 1, 3, 2), (2, 3, 7, 6), (6, 7, 5, 4), (4, 5, 1, 0), (2, 6, 4, 0), (7, 3, 1, 5)])
_uv = me_003.uv_layers.new(name='UVマップ')
_uv.uv.foreach_set('vector', [0.375, 0.0, 0.625, 0.0, 0.625, 0.25, 0.375, 0.25, 0.375, 0.25, 0.625, 0.25, 0.625, 0.5, 0.375, 0.5, 0.375, 0.5, 0.625, 0.5, 0.625, 0.75, 0.375, 0.75, 0.375, 0.75, 0.625, 0.75, 0.625, 1.0, 0.375, 1.0, 0.125, 0.5, 0.375, 0.5, 0.375, 0.75, 0.125, 0.75, 0.625, 0.5, 0.875, 0.5, 0.875, 0.75, 0.625, 0.75])
me_003.update()
me_004 = bpy.data.meshes.new('立方体.004')
me_004.from_pydata([(-1.0, -1.0, -1.0), (-1.0, -1.0, 1.0), (-1.0, 1.0, -1.0), (-1.0, 1.0, 1.0), (1.0, -1.0, -1.0), (1.0, -1.0, 1.0), (1.0, 1.0, -1.0), (1.0, 1.0, 1.0)], [], [(0, 1, 3, 2), (2, 3, 7, 6), (6, 7, 5, 4), (4, 5, 1, 0), (2, 6, 4, 0), (7, 3, 1, 5)])
_uv = me_004.uv_layers.new(name='UVマップ')
_uv.uv.foreach_set('vector', [0.375, 0.0, 0.625, 0.0, 0.625, 0.25, 0.375, 0.25, 0.375, 0.25, 0.625, 0.25, 0.625, 0.5, 0.375, 0.5, 0.375, 0.5, 0.625, 0.5, 0.625, 0.75, 0.375, 0.75, 0.375, 0.75, 0.625, 0.75, 0.625, 1.0, 0.375, 1.0, 0.125, 0.5, 0.375, 0.5, 0.375, 0.75, 0.125, 0.75, 0.625, 0.5, 0.875, 0.5, 0.875, 0.75, 0.625, 0.75])
me_004.update()
me_005 = bpy.data.meshes.new('立方体.005')
me_005.from_pydata([(-1.0, -1.0, -1.0), (-1.0, -1.0, 1.0), (-1.0, 1.0, -1.0), (-1.0, 1.0, 1.0), (1.0, -1.0, -1.0), (1.0, -1.0, 1.0), (1.0, 1.0, -1.0), (1.0, 1.0, 1.0)], [], [(0, 1, 3, 2), (2, 3, 7, 6), (6, 7, 5, 4), (4, 5, 1, 0), (2, 6, 4, 0), (7, 3, 1, 5)])
_uv = me_005.uv_layers.new(name='UVマップ')
_uv.uv.foreach_set('vector', [0.375, 0.0, 0.625, 0.0, 0.625, 0.25, 0.375, 0.25, 0.375, 0.25, 0.625, 0.25, 0.625, 0.5, 0.375, 0.5, 0.375, 0.5, 0.625, 0.5, 0.625, 0.75, 0.375, 0.75, 0.375, 0.75, 0.625, 0.75, 0.625, 1.0, 0.375, 1.0, 0.125, 0.5, 0.375, 0.5, 0.375, 0.75, 0.125, 0.75, 0.625, 0.5, 0.875, 0.5, 0.875, 0.75, 0.625, 0.75])
me_005.update()
me_007 = bpy.data.meshes.new('立方体.007')
me_007.from_pydata([(-1.0, -1.0, -1.0), (-1.0, -1.0, 1.0), (-1.0, 1.0, -1.0), (-1.0, 1.0, 1.0), (1.0, -1.0, -1.0), (1.0, -1.0, 1.0), (1.0, 1.0, -1.0), (1.0, 1.0, 1.0)], [], [(0, 1, 3, 2), (2, 3, 7, 6), (6, 7, 5, 4), (4, 5, 1, 0), (2, 6, 4, 0), (7, 3, 1, 5)])
_uv = me_007.uv_layers.new(name='UVマップ')
_uv.uv.foreach_set('vector', [0.375, 0.0, 0.625, 0.0, 0.625, 0.25, 0.375, 0.25, 0.375, 0.25, 0.625, 0.25, 0.625, 0.5, 0.375, 0.5, 0.375, 0.5, 0.625, 0.5, 0.625, 0.75, 0.375, 0.75, 0.375, 0.75, 0.625, 0.75, 0.625, 1.0, 0.375, 1.0, 0.125, 0.5, 0.375, 0.5, 0.375, 0.75, 0.125, 0.75, 0.625, 0.5, 0.875, 0.5, 0.875, 0.75, 0.625, 0.75])
me_007.update()
me_008 = bpy.data.meshes.new('立方体.008')
me_008.from_pydata([(-1.0, -1.0, -1.0), (-1.0, -1.0, 1.0), (-1.0, 1.0, -1.0), (-1.0, 1.0, 1.0), (1.0, -1.0, -1.0), (1.0, -1.0, 1.0), (1.0, 1.0, -1.0), (1.0, 1.0, 1.0)], [], [(0, 1, 3, 2), (2, 3, 7, 6), (6, 7, 5, 4), (4, 5, 1, 0), (2, 6, 4, 0), (7, 3, 1, 5)])
_uv = me_008.uv_layers.new(name='UVマップ')
_uv.uv.foreach_set('vector', [0.375, 0.0, 0.625, 0.0, 0.625, 0.25, 0.375, 0.25, 0.375, 0.25, 0.625, 0.25, 0.625, 0.5, 0.375, 0.5, 0.375, 0.5, 0.625, 0.5, 0.625, 0.75, 0.375, 0.75, 0.375, 0.75, 0.625, 0.75, 0.625, 1.0, 0.375, 1.0, 0.125, 0.5, 0.375, 0.5, 0.375, 0.75, 0.125, 0.75, 0.625, 0.5, 0.875, 0.5, 0.875, 0.75, 0.625, 0.75])
me_008.update()
me_009 = bpy.data.meshes.new('立方体.009')
me_009.from_pydata([(-1.0, -1.0, -1.0), (-1.0, -1.0, 1.0), (-1.0, 1.0, -1.0), (-1.0, 1.0, 1.0), (1.0, -1.0, -1.0), (1.0, -1.0, 1.0), (1.0, 1.0, -1.0), (1.0, 1.0, 1.0)], [], [(0, 1, 3, 2), (2, 3, 7, 6), (6, 7, 5, 4), (4, 5, 1, 0), (2, 6, 4, 0), (7, 3, 1, 5)])
_uv = me_009.uv_layers.new(name='UVマップ')
_uv.uv.foreach_set('vector', [0.375, 0.0, 0.625, 0.0, 0.625, 0.25, 0.375, 0.25, 0.375, 0.25, 0.625, 0.25, 0.625, 0.5, 0.375, 0.5, 0.375, 0.5, 0.625, 0.5, 0.625, 0.75, 0.375, 0.75, 0.375, 0.75, 0.625, 0.75, 0.625, 1.0, 0.375, 1.0, 0.125, 0.5, 0.375, 0.5, 0.375, 0.75, 0.125, 0.75, 0.625, 0.5, 0.875, 0.5, 0.875, 0.75, 0.625, 0.75])
me_009.update()

# ---- objects
ob_006 = bpy.data.objects.new('立方体.006', me_006)
ob_x = bpy.data.objects.new('立方体', me_x)
ob_001 = bpy.data.objects.new('立方体.001', me_001)
ob_002 = bpy.data.objects.new('立方体.002', me_002)
ob_003 = bpy.data.objects.new('立方体.003', me_003)
ob_004 = bpy.data.objects.new('立方体.004', me_004)
ob_005 = bpy.data.objects.new('立方体.005', me_005)
ob_007 = bpy.data.objects.new('立方体.007', me_007)
ob_008 = bpy.data.objects.new('立方体.008', me_008)
ob_009 = bpy.data.objects.new('立方体.009', me_009)

# ---- transforms, parenting, visibility, modifiers, constraints
ob_006.location = (0.0, 0.0, 2.808)
ob_006.scale = (0.05, 5.0, 1.816)
ob_x.location = (0.0, 1.219, -0.1786)
ob_x.scale = (0.1, 6.22, 1.2)
ob_001.location = (0.0, 1.218, 5.111)
ob_001.scale = (0.1, 6.22, 0.5)
ob_002.location = (0.0, 2.435, 2.808)
ob_002.scale = (0.05, 5.0, 1.816)
ob_003.location = (0.0, -2.583, 2.802)
ob_003.scale = (0.05, 0.02, 0.06)
ob_004.location = (-0.01771, -2.622, 2.802)
ob_004.rotation_euler = (0.0, -0.5236, 0.0)
ob_004.scale = (0.05, 0.03, 0.01)
ob_005.location = (0.0498, -2.621, 2.808)
ob_005.rotation_euler = (0.0, 0.5236, 0.0)
ob_005.scale = (0.05, 0.01, 0.01)
ob_007.location = (0.0, 4.892, 2.802)
ob_007.scale = (0.05, 0.02, 0.06)
ob_008.location = (-0.01771, 4.852, 2.802)
ob_008.rotation_euler = (0.0, -0.5236, 0.0)
ob_008.scale = (0.05, 0.03, 0.01)
ob_009.location = (0.0498, 4.853, 2.808)
ob_009.rotation_euler = (0.0, 0.5236, 0.0)
ob_009.scale = (0.05, 0.01, 0.01)

# ---- collection membership
scene.collection.objects.link(ob_006)
scene.collection.objects.link(ob_x)
scene.collection.objects.link(ob_001)
scene.collection.objects.link(ob_002)
scene.collection.objects.link(ob_003)
scene.collection.objects.link(ob_004)
scene.collection.objects.link(ob_005)
scene.collection.objects.link(ob_007)
scene.collection.objects.link(ob_008)
scene.collection.objects.link(ob_009)

# ---- scene / render settings (as saved in the file)
scene.frame_start = 1; scene.frame_end = 250; scene.frame_set(1)
scene.render.engine = 'BLENDER_EEVEE_NEXT'
bpy.context.view_layer.update()

# ---- added for rendering (the .blend has no active camera and no usable light): camera, sun
cam_auto = bpy.data.cameras.new('AutoCamera')
cam_auto.lens = 50.0
cam_auto.sensor_width = 36.0
cam_auto.clip_end = 1000.0
ob_auto_camera = bpy.data.objects.new('AutoCamera', cam_auto)
scene.collection.objects.link(ob_auto_camera)
ob_auto_camera.location = (13.2039, -14.6264, 12.6792)
ob_auto_camera.rotation_euler = (1.09748, -7.21219e-08, 0.694738)
scene.camera = ob_auto_camera
light_auto_sun = bpy.data.lights.new('AutoSun', 'SUN')
light_auto_sun.energy = 3.0
light_auto_sun.angle = 0.0523599
ob_auto_sun = bpy.data.objects.new('AutoSun', light_auto_sun)
scene.collection.objects.link(ob_auto_sun)
ob_auto_sun.rotation_euler = (0.872665, 0.174533, 0.523599)
bpy.context.view_layer.update()

